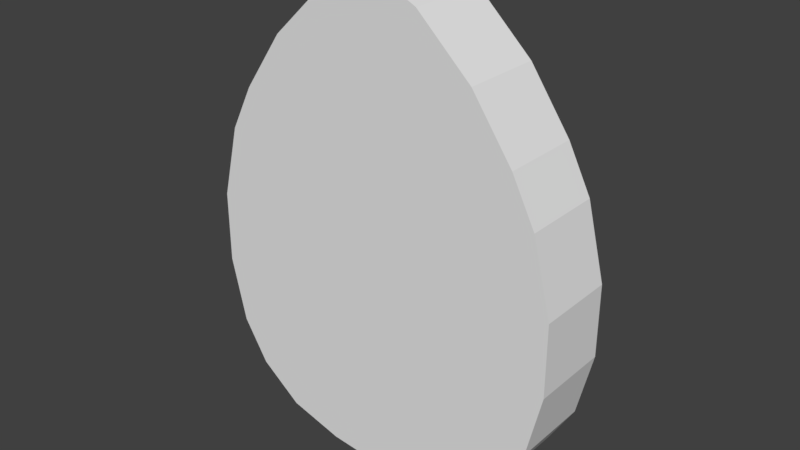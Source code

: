 # Source: Seed.blend  (saved by Blender 2.79.0; exported with 4.5.12 LTS)
import bpy
from mathutils import Matrix  # noqa: F401  (used for matrix-valued properties, if any)

bpy.ops.wm.read_factory_settings(use_empty=True)
scene = bpy.context.scene
scene.name = 'Scene'

# ---- collections
col_collection_1 = bpy.data.collections.new('Collection 1'); scene.collection.children.link(col_collection_1)

# ---- materials (node trees are filled in below, after node groups)
mat_lowpolycolorstexture = bpy.data.materials.new('LowPolyColorsTexture')
mat_lowpolycolorstexture.alpha_threshold = 0.0
mat_lowpolycolorstexture.use_transparent_shadow = False
mat_lowpolycolorstexture.roughness = 0.5

# ---- material node trees

# ---- world
world_world = bpy.data.worlds.new('World'); scene.world = world_world
world_world.color = (0.05088, 0.05088, 0.05088)
world_world.use_sun_shadow = False
world_world.sun_shadow_jitter_overblur = 0.0
world_world.cycles.sampling_method = 'MANUAL'

# ---- meshes
me_cube = bpy.data.meshes.new('Cube')
me_cube.from_pydata([(-0.9215, -0.2, 0.7916), (-0.9215, -0.2, 1.149), (-0.9215, 0.2, 0.7916), (-0.9215, 0.2, 1.149), (-0.2443, -0.2, 0.02356), (-0.2443, 0.2, 2.285), (-0.2443, -0.2, 2.285), (-0.2443, 0.2, 0.02356), (0.0, 0.2, 0.0), (0.0, 0.2, 2.404), (0.0, -0.2, 0.0), (0.0, -0.2, 2.404), (-0.5148, 0.2, 0.101), (-0.5148, 0.2, 2.029), (-0.5148, -0.2, 2.029), (-0.5148, -0.2, 0.101), (-0.7214, 0.2, 0.262), (-0.7154, -0.2, 1.741), (-0.7154, 0.2, 1.741), (-0.7214, -0.2, 0.262), (-0.8468, 0.2, 0.4681), (-0.83, -0.2, 1.516), (-0.83, 0.2, 1.516), (-0.8468, -0.2, 0.4681), (-0.8468, 0.1654, 0.4681)], [(24, 23)], [(0, 1, 3, 2), (12, 13, 5, 7), (23, 21, 1, 0), (16, 12, 15, 19), (22, 3, 1, 21), (12, 7, 4, 15), (7, 8, 10, 4), (9, 5, 6, 11), (7, 5, 9, 8), (5, 13, 14, 6), (16, 18, 13, 12), (20, 22, 18, 16), (13, 18, 17, 14), (20, 16, 19, 23), (2, 20, 23, 0), (2, 3, 22, 20), (18, 22, 21, 17), (19, 17, 21, 23), (19, 15, 14, 17), (15, 4, 6, 14), (11, 6, 4, 10)])
_uv = me_cube.uv_layers.new(name='UVMap')
_uv.uv.foreach_set('vector', [0.3087, 0.6834, 0.311, 0.6873, 0.3071, 0.6897, 0.305, 0.6857, 0.292, 0.6755, 0.31, 0.7108, 0.3093, 0.7244, 0.2812, 0.67, 0.3073, 0.6788, 0.315, 0.6918, 0.311, 0.6873, 0.3087, 0.6834, 0.2984, 0.6794, 0.292, 0.6755, 0.3023, 0.6652, 0.3065, 0.6731, 0.3085, 0.6953, 0.3071, 0.6897, 0.311, 0.6873, 0.315, 0.6918, 0.292, 0.6755, 0.2812, 0.67, 0.2954, 0.6548, 0.3023, 0.6652, 0.2812, 0.67, 0.2676, 0.6638, 0.2876, 0.6417, 0.2954, 0.6548, 0.3067, 0.7367, 0.3093, 0.7244, 0.3274, 0.7226, 0.3308, 0.7367, 0.2812, 0.67, 0.3093, 0.7244, 0.3067, 0.7367, 0.2676, 0.6638, 0.3093, 0.7244, 0.31, 0.7108, 0.3256, 0.7083, 0.3274, 0.7226, 0.2984, 0.6794, 0.3093, 0.7006, 0.31, 0.7108, 0.292, 0.6755, 0.3021, 0.6823, 0.3085, 0.6953, 0.3093, 0.7006, 0.2984, 0.6794, 0.31, 0.7108, 0.3093, 0.7006, 0.3198, 0.6964, 0.3256, 0.7083, 0.3021, 0.6823, 0.2984, 0.6794, 0.3065, 0.6731, 0.3073, 0.6788, 0.305, 0.6857, 0.3021, 0.6823, 0.3073, 0.6788, 0.3087, 0.6834, 0.305, 0.6857, 0.3071, 0.6897, 0.3085, 0.6953, 0.3021, 0.6823, 0.3093, 0.7006, 0.3085, 0.6953, 0.315, 0.6918, 0.3198, 0.6964, 0.3065, 0.6731, 0.3198, 0.6964, 0.315, 0.6918, 0.3073, 0.6788, 0.3065, 0.6731, 0.3023, 0.6652, 0.3256, 0.7083, 0.3198, 0.6964, 0.3023, 0.6652, 0.2954, 0.6548, 0.3274, 0.7226, 0.3256, 0.7083, 0.3308, 0.7367, 0.3274, 0.7226, 0.2954, 0.6548, 0.2876, 0.6417])
me_cube.materials.append(mat_lowpolycolorstexture)
me_cube.use_remesh_preserve_volume = False
me_cube.use_remesh_preserve_attributes = False
me_cube.use_mirror_vertex_groups = False
me_cube.update()

# ---- objects
ob_seed = bpy.data.objects.new('Seed', me_cube)

# ---- transforms, parenting, visibility, modifiers, constraints
ob_seed.location = (0.0, 0.0, 0.0)
ob_seed.lineart.crease_threshold = 0.0
_m = ob_seed.modifiers.new('Mirror', 'MIRROR')
_m.use_clip = True

# ---- collection membership
col_collection_1.objects.link(ob_seed)

# ---- scene / render settings (as saved in the file)
scene.frame_start = 0; scene.frame_end = 30; scene.frame_set(30)
scene.render.engine = 'BLENDER_EEVEE_NEXT'
scene.render.resolution_percentage = 50
scene.render.dither_intensity = 0.0
scene.cycles.use_denoising = False
scene.cycles.samples = 128
scene.cycles.sampling_pattern = 'TABULATED_SOBOL'
scene.cycles.use_adaptive_sampling = False
scene.cycles.use_light_tree = False
scene.cycles.blur_glossy = 0.0
scene.cycles.sample_clamp_indirect = 0.0
scene.view_settings.view_transform = 'Standard'
bpy.context.view_layer.update()

# ---- added for rendering (the .blend has no active camera and no usable light): camera, sun
cam_auto = bpy.data.cameras.new('AutoCamera')
cam_auto.lens = 50.0
cam_auto.sensor_width = 36.0
cam_auto.clip_end = 1000.0
ob_auto_camera = bpy.data.objects.new('AutoCamera', cam_auto)
scene.collection.objects.link(ob_auto_camera)
ob_auto_camera.location = (2.82727, -3.39272, 3.46403)
ob_auto_camera.rotation_euler = (1.09748, -7.21219e-08, 0.694738)
scene.camera = ob_auto_camera
light_auto_sun = bpy.data.lights.new('AutoSun', 'SUN')
light_auto_sun.energy = 3.0
light_auto_sun.angle = 0.0523599
ob_auto_sun = bpy.data.objects.new('AutoSun', light_auto_sun)
scene.collection.objects.link(ob_auto_sun)
ob_auto_sun.rotation_euler = (0.872665, 0.174533, 0.523599)
bpy.context.view_layer.update()
